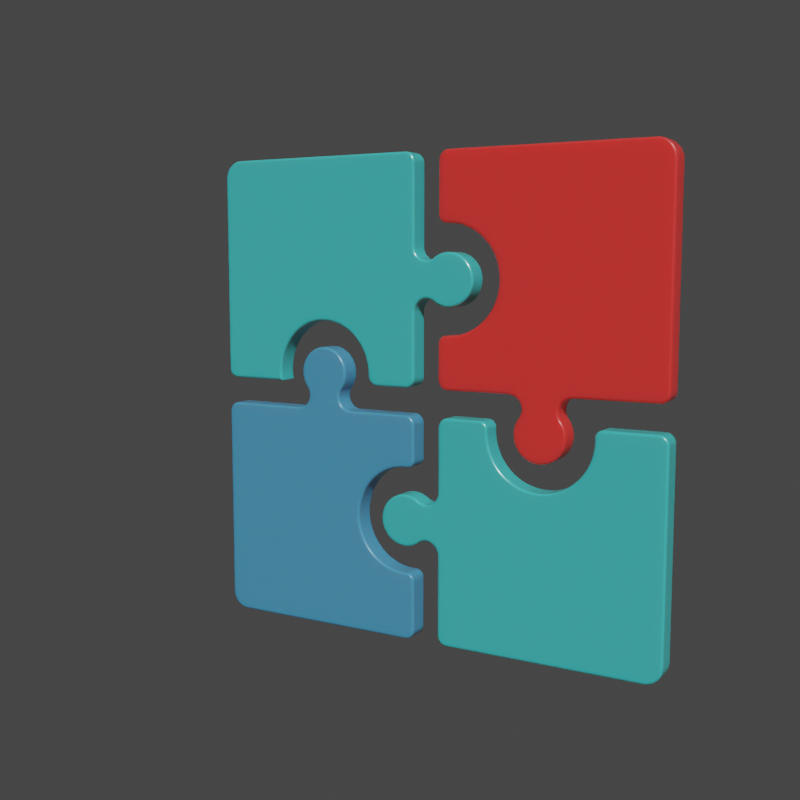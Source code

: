 # Source: puzzle.blend  (saved by Blender 4.5.90; exported with 4.5.12 LTS)
import bpy
from mathutils import Matrix  # noqa: F401  (used for matrix-valued properties, if any)

bpy.ops.wm.read_factory_settings(use_empty=True)
scene = bpy.context.scene
scene.name = 'Scene'

# ---- collections
col_collection = bpy.data.collections.new('Collection'); scene.collection.children.link(col_collection)

# ---- materials (node trees are filled in below, after node groups)
mat_red = bpy.data.materials.new('red')
mat_red.use_transparent_shadow = False
mat_red.diffuse_color = (1.0, 0.7454, 0.2051, 1.0)
mat_green_001 = bpy.data.materials.new('green.001')
mat_green_001.use_transparent_shadow = False
mat_green_001.diffuse_color = (1.0, 0.7454, 0.2051, 1.0)
mat_blue = bpy.data.materials.new('blue')
mat_blue.use_transparent_shadow = False
mat_blue.diffuse_color = (1.0, 0.7454, 0.2051, 1.0)

# ---- node groups
ng_nodegroup_001 = bpy.data.node_groups.new('NodeGroup.001', 'ShaderNodeTree')
_s = ng_nodegroup_001.interface.new_socket(name='BSDF', in_out='OUTPUT', socket_type='NodeSocketShader')
_s = ng_nodegroup_001.interface.new_socket(name='Base Color', in_out='INPUT', socket_type='NodeSocketColor')
_s.default_value = (0.192, 0.5653, 0.1572, 1.0)
_s = ng_nodegroup_001.interface.new_socket(name='Subsurface', in_out='INPUT', socket_type='NodeSocketFloat')
_s.subtype = 'FACTOR'
_s.min_value = 0.0
_s.max_value = 1.0
_s = ng_nodegroup_001.interface.new_socket(name='Subsurface Radius', in_out='INPUT', socket_type='NodeSocketVector')
_s.default_value = (1.0, 0.2, 0.1)
_s.min_value = 0.0
_s.max_value = 0.0
_s = ng_nodegroup_001.interface.new_socket(name='Subsurface Color', in_out='INPUT', socket_type='NodeSocketColor')
_s.default_value = (0.8, 0.8, 0.8, 1.0)
_s = ng_nodegroup_001.interface.new_socket(name='Metallic', in_out='INPUT', socket_type='NodeSocketFloat')
_s.subtype = 'FACTOR'
_s.min_value = 0.0
_s.max_value = 1.0
_s = ng_nodegroup_001.interface.new_socket(name='Specular', in_out='INPUT', socket_type='NodeSocketFloat')
_s.subtype = 'FACTOR'
_s.default_value = 0.5913
_s.min_value = 0.0
_s.max_value = 1.0
_s = ng_nodegroup_001.interface.new_socket(name='Specular Tint', in_out='INPUT', socket_type='NodeSocketFloat')
_s.subtype = 'FACTOR'
_s.min_value = 0.0
_s.max_value = 1.0
_s = ng_nodegroup_001.interface.new_socket(name='Roughness', in_out='INPUT', socket_type='NodeSocketFloat')
_s.subtype = 'FACTOR'
_s.min_value = 0.0
_s.max_value = 1.0
_s = ng_nodegroup_001.interface.new_socket(name='Anisotropic', in_out='INPUT', socket_type='NodeSocketFloat')
_s.subtype = 'FACTOR'
_s.min_value = 0.0
_s.max_value = 1.0
_s = ng_nodegroup_001.interface.new_socket(name='Anisotropic Rotation', in_out='INPUT', socket_type='NodeSocketFloat')
_s.subtype = 'FACTOR'
_s.min_value = 0.0
_s.max_value = 1.0
_s = ng_nodegroup_001.interface.new_socket(name='Sheen', in_out='INPUT', socket_type='NodeSocketFloat')
_s.subtype = 'FACTOR'
_s.min_value = 0.0
_s.max_value = 1.0
_s = ng_nodegroup_001.interface.new_socket(name='Sheen Tint', in_out='INPUT', socket_type='NodeSocketFloat')
_s.subtype = 'FACTOR'
_s.default_value = 0.5
_s.min_value = 0.0
_s.max_value = 1.0
_s = ng_nodegroup_001.interface.new_socket(name='Clearcoat', in_out='INPUT', socket_type='NodeSocketFloat')
_s.subtype = 'FACTOR'
_s.min_value = 0.0
_s.max_value = 1.0
_s = ng_nodegroup_001.interface.new_socket(name='Clearcoat Roughness', in_out='INPUT', socket_type='NodeSocketFloat')
_s.subtype = 'FACTOR'
_s.default_value = 0.03
_s.min_value = 0.0
_s.max_value = 1.0
_s = ng_nodegroup_001.interface.new_socket(name='IOR', in_out='INPUT', socket_type='NodeSocketFloat')
_s.default_value = 1.45
_s.min_value = 0.0
_s.max_value = 1000.0
_s = ng_nodegroup_001.interface.new_socket(name='Transmission', in_out='INPUT', socket_type='NodeSocketFloat')
_s.subtype = 'FACTOR'
_s.min_value = 0.0
_s.max_value = 1.0
_s = ng_nodegroup_001.interface.new_socket(name='Transmission Roughness', in_out='INPUT', socket_type='NodeSocketFloat')
_s.subtype = 'FACTOR'
_s.default_value = 0.8436
_s.min_value = 0.0
_s.max_value = 1.0
_s = ng_nodegroup_001.interface.new_socket(name='Emission', in_out='INPUT', socket_type='NodeSocketColor')
_s = ng_nodegroup_001.interface.new_socket(name='Alpha', in_out='INPUT', socket_type='NodeSocketFloat')
_s.subtype = 'FACTOR'
_s.default_value = 1.0
_s.min_value = 0.0
_s.max_value = 1.0
_s = ng_nodegroup_001.interface.new_socket(name='Normal', in_out='INPUT', socket_type='NodeSocketVector')
_s.min_value = 0.0
_s.max_value = -1.0
_s.hide_value = True
_s = ng_nodegroup_001.interface.new_socket(name='Clearcoat Normal', in_out='INPUT', socket_type='NodeSocketVector')
_s.min_value = 0.0
_s.max_value = -1.0
_s.hide_value = True
_s = ng_nodegroup_001.interface.new_socket(name='Tangent', in_out='INPUT', socket_type='NodeSocketVector')
_s.min_value = 0.0
_s.max_value = -1.0
_s.hide_value = True
_N = ng_nodegroup_001.nodes; _L = ng_nodegroup_001.links
n0 = _N.new('NodeGroupOutput'); n0.name = 'Group Output'; n0.location = (247, -12)
n1 = _N.new('ShaderNodeBsdfPrincipled'); n1.name = 'Principled BSDF'; n1.location = (-65, 1)
n1.distribution = 'GGX'
n1.subsurface_method = 'BURLEY'
n1.inputs[2].default_value = 0.3
n1.inputs[3].default_value = 1.45
n1.inputs[8].default_value = 1.0
n1.inputs[10].default_value = 0.075
n1.inputs[13].default_value = 1.0
n1.inputs[15].default_value = 0.06136
n1.inputs[16].default_value = 0.8818
n1.inputs[19].default_value = 0.25
n1.inputs[20].default_value = 0.1595
n1.inputs[27].default_value = (0.0, 0.0, 0.0, 1.0)
n1.inputs[28].default_value = 1.0
n2 = _N.new('NodeGroupInput'); n2.name = 'Group Input'; n2.location = (-435, 5)
n3 = _N.new('ShaderNodeMix'); n3.name = 'Mix'; n3.location = (-235, -119)
n3.data_type = 'RGBA'
n3.inputs[0].default_value = 0.075
n3.inputs[7].default_value = (0.8, 0.3854, 0.3284, 1.0)
_L.new(n1.outputs[0], n0.inputs[0])
_L.new(n2.outputs[0], n3.inputs[6])
_L.new(n3.outputs[2], n1.inputs[0])
n0.is_active_output = True

# ---- material node trees
mat_red.use_nodes = True; mat_red.node_tree.nodes.clear()
_N = mat_red.node_tree.nodes; _L = mat_red.node_tree.links
n0 = _N.new('ShaderNodeOutputMaterial'); n0.name = 'Material Output'; n0.location = (111, 313)
n1 = _N.new('ShaderNodeGroup'); n1.name = 'Group'; n1.location = (-410, 151)
n1.hide = True
n1.node_tree = ng_nodegroup_001
n1.inputs[1].default_value = 0.0
n1.inputs[2].default_value = (1.0, 0.2, 0.1)
n1.inputs[3].default_value = (0.8, 0.8, 0.8, 1.0)
n1.inputs[4].default_value = 0.0
n1.inputs[5].default_value = 0.5913
n1.inputs[6].default_value = 0.0
n1.inputs[7].default_value = 0.0
n1.inputs[8].default_value = 0.0
n1.inputs[9].default_value = 0.0
n1.inputs[10].default_value = 0.0
n1.inputs[11].default_value = 0.5
n1.inputs[12].default_value = 0.0
n1.inputs[13].default_value = 0.03
n1.inputs[14].default_value = 1.45
n1.inputs[15].default_value = 0.0
n1.inputs[16].default_value = 0.8436
n1.inputs[17].default_value = (0.0, 0.0, 0.0, 1.0)
n1.inputs[18].default_value = 1.0
n1.inputs[19].default_value = (0.0, 0.0, 0.0)
n1.inputs[20].default_value = (0.0, 0.0, 0.0)
n1.inputs[21].default_value = (0.0, 0.0, 0.0)
n2 = _N.new('ShaderNodeGamma'); n2.name = 'Gamma'; n2.location = (-622, 194)
n2.inputs[0].default_value = (0.942, 0.01103, 0.01103, 1.0)
_L.new(n1.outputs[0], n0.inputs[0])
_L.new(n2.outputs[0], n1.inputs[0])
n0.is_active_output = True
mat_green_001.use_nodes = True; mat_green_001.node_tree.nodes.clear()
_N = mat_green_001.node_tree.nodes; _L = mat_green_001.node_tree.links
n0 = _N.new('ShaderNodeOutputMaterial'); n0.name = 'Material Output'; n0.location = (111, 313)
n1 = _N.new('ShaderNodeGroup'); n1.name = 'Group'; n1.location = (-404, 307)
n1.node_tree = ng_nodegroup_001
n1.inputs[1].default_value = 0.0
n1.inputs[2].default_value = (1.0, 0.2, 0.1)
n1.inputs[3].default_value = (0.8, 0.8, 0.8, 1.0)
n1.inputs[4].default_value = 0.0
n1.inputs[5].default_value = 0.5913
n1.inputs[6].default_value = 0.0
n1.inputs[7].default_value = 0.0
n1.inputs[8].default_value = 0.0
n1.inputs[9].default_value = 0.0
n1.inputs[10].default_value = 0.0
n1.inputs[11].default_value = 0.5
n1.inputs[12].default_value = 0.0
n1.inputs[13].default_value = 0.03
n1.inputs[14].default_value = 1.45
n1.inputs[15].default_value = 0.0
n1.inputs[16].default_value = 0.8436
n1.inputs[17].default_value = (0.0, 0.0, 0.0, 1.0)
n1.inputs[18].default_value = 1.0
n1.inputs[19].default_value = (0.0, 0.0, 0.0)
n1.inputs[20].default_value = (0.0, 0.0, 0.0)
n1.inputs[21].default_value = (0.0, 0.0, 0.0)
n2 = _N.new('ShaderNodeRGB'); n2.name = 'RGB'; n2.location = (-628, 207)
n2.outputs[0].default_value = (0.01754, 0.3131, 0.5653, 1.0)
_L.new(n1.outputs[0], n0.inputs[0])
_L.new(n2.outputs[0], n1.inputs[0])
n0.is_active_output = True
mat_blue.use_nodes = True; mat_blue.node_tree.nodes.clear()
_N = mat_blue.node_tree.nodes; _L = mat_blue.node_tree.links
n0 = _N.new('ShaderNodeOutputMaterial'); n0.name = 'Material Output'; n0.location = (111, 313)
n1 = _N.new('ShaderNodeGamma'); n1.name = 'Gamma'; n1.location = (-783, 193)
n1.inputs[0].default_value = (0.0, 0.5653, 0.5612, 1.0)
n2 = _N.new('ShaderNodeGroup'); n2.name = 'Group'; n2.location = (-404, 307)
n2.node_tree = ng_nodegroup_001
n2.inputs[1].default_value = 0.0
n2.inputs[2].default_value = (1.0, 0.2, 0.1)
n2.inputs[3].default_value = (0.8, 0.8, 0.8, 1.0)
n2.inputs[4].default_value = 0.0
n2.inputs[5].default_value = 0.5913
n2.inputs[6].default_value = 0.0
n2.inputs[7].default_value = 0.0
n2.inputs[8].default_value = 0.0
n2.inputs[9].default_value = 0.0
n2.inputs[10].default_value = 0.0
n2.inputs[11].default_value = 0.5
n2.inputs[12].default_value = 0.0
n2.inputs[13].default_value = 0.03
n2.inputs[14].default_value = 1.45
n2.inputs[15].default_value = 0.0
n2.inputs[16].default_value = 0.8436
n2.inputs[17].default_value = (0.0, 0.0, 0.0, 1.0)
n2.inputs[18].default_value = 1.0
n2.inputs[19].default_value = (0.0, 0.0, 0.0)
n2.inputs[20].default_value = (0.0, 0.0, 0.0)
n2.inputs[21].default_value = (0.0, 0.0, 0.0)
_L.new(n2.outputs[0], n0.inputs[0])
_L.new(n1.outputs[0], n2.inputs[0])
n0.is_active_output = True

# ---- world
world_world = bpy.data.worlds.new('World'); scene.world = world_world
world_world.use_nodes = True; world_world.node_tree.nodes.clear()
_N = world_world.node_tree.nodes; _L = world_world.node_tree.links
n0 = _N.new('ShaderNodeOutputWorld'); n0.name = 'World Output'; n0.location = (300, 300)
n1 = _N.new('ShaderNodeBackground'); n1.name = 'Background'; n1.location = (10, 300)
n1.inputs[0].default_value = (0.05088, 0.05088, 0.05088, 1.0)
_L.new(n1.outputs[0], n0.inputs[0])
n0.is_active_output = True
world_world.color = (0.05088, 0.05088, 0.05088)
world_world.use_sun_shadow = False
world_world.sun_shadow_jitter_overblur = 0.0

# ---- cameras
cam_camera = bpy.data.cameras.new('Camera')

# ---- curves / text
cu_curve_008 = bpy.data.curves.new('Curve.008', 'CURVE')
cu_curve_008.dimensions = '2D'
_sp = cu_curve_008.splines.new('BEZIER'); _sp.bezier_points.add(23)
_sp.bezier_points.foreach_set('co', [0.08897, 0.7865, 0.0, 0.1141, 0.7627, 0.0, 0.1226, 0.7628, 0.0, 0.3575, 0.5147, 0.0, 0.1228, 0.2924, 0.0, 0.1138, 0.2925, 0.0, 0.08897, 0.2682, 0.0, 0.08897, 0.1232, 0.0, 0.1214, 0.09073, 0.0, 0.3899, 0.09074, 0.0, 0.4447, 0.06461, 0.0, 0.4452, -0.01684, 0.0, 0.4251, -0.07981, 0.0, 0.518, -0.1778, 0.0, 0.6268, -0.07729, 0.0, 0.6073, -0.0177, 0.0, 0.5935, 0.03117, 0.0, 0.6604, 0.09073, 0.0, 0.9976, 0.09073, 0.0, 1.03, 0.1232, 0.0, 1.03, 0.9645, 0.0, 0.9629, 1.032, 0.0, 0.1214, 1.032, 0.0, 0.08897, 0.9992, 0.0])
_sp.bezier_points.foreach_set('handle_left', [0.08897, 0.7865, 0.0, 0.1004, 0.7622, 0.0, 0.1198, 0.7628, 0.0, 0.3648, 0.6502, 0.0, 0.2469, 0.2925, 0.0, 0.1168, 0.2924, 0.0, 0.08897, 0.2818, 0.0, 0.08897, 0.1232, 0.0, 0.1035, 0.09073, 0.0, 0.3899, 0.09074, 0.0, 0.4317, 0.0815, 0.0, 0.4631, 0.006948, 0.0, 0.4246, -0.05687, 0.0, 0.467, -0.1739, 0.0, 0.6268, -0.1355, 0.0, 0.62, -0.03504, 0.0, 0.5913, 0.01377, 0.0, 0.6273, 0.09073, 0.0, 0.9976, 0.09073, 0.0, 1.03, 0.1053, 0.0, 1.03, 0.9645, 0.0, 1.0, 1.032, 0.0, 0.1214, 1.032, 0.0, 0.08897, 1.017, 0.0])
_sp.bezier_points.foreach_set('handle_right', [0.08897, 0.7728, 0.0, 0.1169, 0.7628, 0.0, 0.2566, 0.7628, 0.0, 0.3509, 0.3908, 0.0, 0.1198, 0.2924, 0.0, 0.1002, 0.293, 0.0, 0.08897, 0.2682, 0.0, 0.08897, 0.1053, 0.0, 0.1214, 0.09073, 0.0, 0.4111, 0.09074, 0.0, 0.4634, 0.04014, 0.0, 0.4315, -0.03503, 0.0, 0.4264, -0.131, 0.0, 0.5772, -0.1823, 0.0, 0.6268, -0.05562, 0.0, 0.5969, -0.003558, 0.0, 0.598, 0.06651, 0.0, 0.6604, 0.09073, 0.0, 1.016, 0.09073, 0.0, 1.03, 0.1232, 0.0, 1.03, 1.002, 0.0, 0.9629, 1.032, 0.0, 0.1035, 1.032, 0.0, 0.08897, 0.9992, 0.0])
_sp.resolution_u = 64
_sp.use_cyclic_u = True
_sp.use_smooth = False
cu_curve_008.materials.append(mat_red)
cu_curve_008.use_path_clamp = True
cu_curve_008.bevel_resolution = 5
cu_curve_008.extrude = 0.038
cu_curve_008.bevel_depth = 0.01
cu_curve_008.resolution_u = 64
cu_curve_008.fill_mode = 'BOTH'
cu_curve_009 = bpy.data.curves.new('Curve.009', 'CURVE')
cu_curve_009.dimensions = '2D'
_sp = cu_curve_009.splines.new('BEZIER'); _sp.bezier_points.add(23)
_sp.bezier_points.foreach_set('co', [-0.07071, -0.7156, 0.0, -0.09655, -0.7152, 0.0, -0.3136, -0.4994, 0.0, -0.07909, -0.2453, 0.0, -0.0706, -0.2455, 0.0, -0.04546, -0.2216, 0.0, -0.04546, -0.07614, 0.0, -0.07793, -0.04369, 0.0, -0.3464, -0.04369, 0.0, -0.4012, -0.01755, 0.0, -0.4017, 0.06388, 0.0, -0.3816, 0.1268, 0.0, -0.4745, 0.2249, 0.0, -0.5833, 0.1243, 0.0, -0.5638, 0.06472, 0.0, -0.55, 0.01586, 0.0, -0.6169, -0.0437, 0.0, -0.9541, -0.0437, 0.0, -0.9866, -0.07616, 0.0, -0.9866, -0.9174, 0.0, -0.9194, -0.9846, 0.0, -0.07793, -0.9846, 0.0, -0.04547, -0.9522, 0.0, -0.04547, -0.7396, 0.0])
_sp.bezier_points.foreach_set('handle_left', [-0.05698, -0.7152, 0.0, -0.08787, -0.7158, 0.0, -0.3046, -0.6144, 0.0, -0.2151, -0.2453, 0.0, -0.07342, -0.2454, 0.0, -0.04546, -0.2353, 0.0, -0.04546, -0.07614, 0.0, -0.06, -0.04369, 0.0, -0.3464, -0.04369, 0.0, -0.3883, -0.03444, 0.0, -0.4196, 0.04011, 0.0, -0.3811, 0.1039, 0.0, -0.4234, 0.2209, 0.0, -0.5833, 0.1826, 0.0, -0.5765, 0.08207, 0.0, -0.5478, 0.03326, 0.0, -0.5838, -0.0437, 0.0, -0.9541, -0.0437, 0.0, -0.9866, -0.05823, 0.0, -0.9866, -0.9174, 0.0, -0.9565, -0.9846, 0.0, -0.07793, -0.9846, 0.0, -0.04547, -0.9701, 0.0, -0.04547, -0.7396, 0.0])
_sp.bezier_points.foreach_set('handle_right', [-0.07925, -0.7159, 0.0, -0.2116, -0.7069, 0.0, -0.3245, -0.3612, 0.0, -0.07625, -0.2453, 0.0, -0.05692, -0.2459, 0.0, -0.04546, -0.2216, 0.0, -0.04546, -0.05822, 0.0, -0.07793, -0.04369, 0.0, -0.3677, -0.04369, 0.0, -0.42, 0.006929, 0.0, -0.3881, 0.08207, 0.0, -0.3828, 0.178, 0.0, -0.5337, 0.2294, 0.0, -0.5833, 0.1027, 0.0, -0.5534, 0.05058, 0.0, -0.5545, -0.01948, 0.0, -0.6169, -0.0437, 0.0, -0.9721, -0.0437, 0.0, -0.9866, -0.07616, 0.0, -0.9866, -0.9545, 0.0, -0.9194, -0.9846, 0.0, -0.06, -0.9846, 0.0, -0.04547, -0.9522, 0.0, -0.04547, -0.7258, 0.0])
_sp.resolution_u = 64
_sp.use_cyclic_u = True
_sp.use_smooth = False
cu_curve_009.materials.append(mat_green_001)
cu_curve_009.use_path_clamp = True
cu_curve_009.bevel_resolution = 5
cu_curve_009.extrude = 0.038
cu_curve_009.bevel_depth = 0.01
cu_curve_009.resolution_u = 64
cu_curve_009.fill_mode = 'BOTH'
cu_curve_006 = bpy.data.curves.new('Curve.006', 'CURVE')
cu_curve_006.dimensions = '2D'
_sp = cu_curve_006.splines.new('BEZIER'); _sp.bezier_points.add(22)
_sp.bezier_points.foreach_set('co', [-0.7153, 0.09071, 0.0, -0.7177, 0.1246, 0.0, -0.4953, 0.3592, 0.0, -0.2471, 0.1243, 0.0, -0.2471, 0.124, 0.0, -0.2139, 0.09073, 0.0, -0.07793, 0.09073, 0.0, -0.04547, 0.1232, 0.0, -0.04549, 0.3932, 0.0, -0.008306, 0.4533, 0.0, 0.06211, 0.4469, 0.0, 0.1251, 0.4268, 0.0, 0.2231, 0.5197, 0.0, 0.1226, 0.6284, 0.0, 0.06296, 0.6089, 0.0, 0.0141, 0.5952, 0.0, -0.04549, 0.662, 0.0, -0.04549, 0.9992, 0.0, -0.07795, 1.032, 0.0, -0.9194, 1.032, 0.0, -0.9866, 0.9645, 0.0, -0.9866, 0.1232, 0.0, -0.9541, 0.09071, 0.0])
_sp.bezier_points.foreach_set('handle_left', [-0.7153, 0.09071, 0.0, -0.7177, 0.1131, 0.0, -0.6193, 0.3526, 0.0, -0.2471, 0.2583, 0.0, -0.2471, 0.124, 0.0, -0.2322, 0.09072, 0.0, -0.07793, 0.09073, 0.0, -0.04547, 0.1053, 0.0, -0.04549, 0.3932, 0.0, -0.03109, 0.4419, 0.0, 0.04174, 0.4622, 0.0, 0.1022, 0.4263, 0.0, 0.2192, 0.4687, 0.0, 0.1808, 0.6284, 0.0, 0.08031, 0.6217, 0.0, 0.03151, 0.593, 0.0, -0.04549, 0.629, 0.0, -0.04549, 0.9992, 0.0, -0.06002, 1.032, 0.0, -0.9194, 1.032, 0.0, -0.9866, 1.002, 0.0, -0.9866, 0.1232, 0.0, -0.9721, 0.09071, 0.0])
_sp.bezier_points.foreach_set('handle_right', [-0.7169, 0.1018, 0.0, -0.7176, 0.2487, 0.0, -0.3598, 0.3665, 0.0, -0.2471, 0.1243, 0.0, -0.2472, 0.1057, 0.0, -0.2139, 0.09073, 0.0, -0.06, 0.09073, 0.0, -0.04547, 0.1232, 0.0, -0.04549, 0.4186, 0.0, 0.01449, 0.4647, 0.0, 0.08031, 0.4332, 0.0, 0.1763, 0.4281, 0.0, 0.2276, 0.5789, 0.0, 0.1009, 0.6284, 0.0, 0.04883, 0.5985, 0.0, -0.02125, 0.5996, 0.0, -0.04549, 0.662, 0.0, -0.04549, 1.017, 0.0, -0.07795, 1.032, 0.0, -0.9565, 1.032, 0.0, -0.9866, 0.9645, 0.0, -0.9866, 0.1052, 0.0, -0.9541, 0.09071, 0.0])
_sp.resolution_u = 64
_sp.use_cyclic_u = True
_sp.use_smooth = False
cu_curve_006.materials.append(mat_blue)
cu_curve_006.use_path_clamp = True
cu_curve_006.bevel_resolution = 5
cu_curve_006.extrude = 0.038
cu_curve_006.bevel_depth = 0.01
cu_curve_006.resolution_u = 64
cu_curve_006.fill_mode = 'BOTH'
cu_curve_010 = bpy.data.curves.new('Curve.010', 'CURVE')
cu_curve_010.dimensions = '2D'
_sp = cu_curve_010.splines.new('BEZIER'); _sp.bezier_points.add(23)
_sp.bezier_points.foreach_set('co', [0.761, -0.06842, 0.0, 0.7612, -0.07736, 0.0, 0.5397, -0.3121, 0.0, 0.2906, -0.07729, 0.0, 0.2908, -0.0688, 0.0, 0.267, -0.04368, 0.0, 0.1214, -0.04369, 0.0, 0.08898, -0.07614, 0.0, 0.089, -0.3461, 0.0, 0.0382, -0.4113, 0.0, -0.0199, -0.3989, 0.0, -0.07535, -0.3798, 0.0, -0.1796, -0.4726, 0.0, -0.07908, -0.5814, 0.0, -0.01947, -0.5619, 0.0, 0.0294, -0.5481, 0.0, 0.08898, -0.615, 0.0, 0.08898, -0.9522, 0.0, 0.1214, -0.9846, 0.0, 0.9629, -0.9846, 0.0, 1.03, -0.9174, 0.0, 1.03, -0.07614, 0.0, 0.9976, -0.04368, 0.0, 0.7853, -0.04368, 0.0])
_sp.bezier_points.foreach_set('handle_left', [0.7606, -0.05484, 0.0, 0.7612, -0.07437, 0.0, 0.6634, -0.305, 0.0, 0.2906, -0.2116, 0.0, 0.2907, -0.07162, 0.0, 0.2806, -0.04368, 0.0, 0.1214, -0.04369, 0.0, 0.08898, -0.05822, 0.0, 0.089, -0.3461, 0.0, 0.06872, -0.4035, 0.0, -0.003103, -0.4111, 0.0, -0.05523, -0.3805, 0.0, -0.1755, -0.4192, 0.0, -0.1373, -0.5814, 0.0, -0.03682, -0.5746, 0.0, 0.01199, -0.5459, 0.0, 0.08898, -0.5819, 0.0, 0.08898, -0.9522, 0.0, 0.1035, -0.9846, 0.0, 0.9629, -0.9846, 0.0, 1.03, -0.9545, 0.0, 1.03, -0.07614, 0.0, 1.016, -0.04368, 0.0, 0.7853, -0.04368, 0.0])
_sp.bezier_points.foreach_set('handle_right', [0.7612, -0.07139, 0.0, 0.7612, -0.2012, 0.0, 0.4038, -0.3199, 0.0, 0.2906, -0.07445, 0.0, 0.2913, -0.05514, 0.0, 0.267, -0.04368, 0.0, 0.1035, -0.04369, 0.0, 0.08898, -0.07614, 0.0, 0.089, -0.3764, 0.0, 0.01808, -0.4165, 0.0, -0.03616, -0.3871, 0.0, -0.1289, -0.3779, 0.0, -0.1842, -0.5318, 0.0, -0.05741, -0.5814, 0.0, -0.005333, -0.5515, 0.0, 0.06474, -0.5526, 0.0, 0.08898, -0.615, 0.0, 0.08898, -0.9701, 0.0, 0.1214, -0.9846, 0.0, 1.0, -0.9846, 0.0, 1.03, -0.9174, 0.0, 1.03, -0.05821, 0.0, 0.9976, -0.04368, 0.0, 0.7717, -0.04369, 0.0])
_sp.resolution_u = 64
_sp.use_cyclic_u = True
_sp.use_smooth = False
cu_curve_010.materials.append(mat_blue)
cu_curve_010.use_path_clamp = True
cu_curve_010.bevel_resolution = 5
cu_curve_010.extrude = 0.038
cu_curve_010.bevel_depth = 0.01
cu_curve_010.resolution_u = 64
cu_curve_010.fill_mode = 'BOTH'

# ---- objects
ob_curve_003 = bpy.data.objects.new('Curve.003', cu_curve_008)
ob_curve_005 = bpy.data.objects.new('Curve.005', cu_curve_009)
ob_curve_006 = bpy.data.objects.new('Curve.006', cu_curve_006)
ob_curve_007 = bpy.data.objects.new('Curve.007', cu_curve_010)
ob_empty = bpy.data.objects.new('Empty', None)
ob_camera = bpy.data.objects.new('Camera', cam_camera)

# ---- transforms, parenting, visibility, modifiers, constraints
ob_curve_003.parent = ob_empty
ob_curve_003.matrix_parent_inverse = Matrix(((0.4283, -0.0, 0.0, -0.0), (-0.0, 0.4283, -0.0, 0.0), (0.0, -0.0, 0.4283, -0.0), (-0.0, 0.0, -0.0, 1.0)))
ob_curve_003.location = (-7.881e-11, -0.002245, -1.542e-11)
ob_curve_003.rotation_euler = (1.571, -0.0, 0.0)
ob_curve_003.lineart.crease_threshold = 0.0
ob_curve_005.parent = ob_empty
ob_curve_005.matrix_parent_inverse = Matrix(((0.4283, -0.0, 0.0, -0.0), (-0.0, 0.4283, -0.0, 0.0), (0.0, -0.0, 0.4283, -0.0), (-0.0, 0.0, -0.0, 1.0)))
ob_curve_005.location = (1.848e-11, 0.0007588, 3.616e-12)
ob_curve_005.rotation_euler = (1.571, -0.0, 0.0)
ob_curve_005.lineart.crease_threshold = 0.0
ob_curve_006.parent = ob_empty
ob_curve_006.matrix_parent_inverse = Matrix(((0.4283, -0.0, 0.0, -0.0), (-0.0, 0.4283, -0.0, 0.0), (0.0, -0.0, 0.4283, -0.0), (-0.0, 0.0, -0.0, 1.0)))
ob_curve_006.location = (1.109e-11, 0.0004907, 2.17e-12)
ob_curve_006.rotation_euler = (1.571, -0.0, 0.0)
ob_curve_006.lineart.crease_threshold = 0.0
ob_curve_007.parent = ob_empty
ob_curve_007.matrix_parent_inverse = Matrix(((0.4283, -0.0, 0.0, -0.0), (-0.0, 0.4283, -0.0, 0.0), (0.0, -0.0, 0.4283, -0.0), (-0.0, 0.0, -0.0, 1.0)))
ob_curve_007.location = (7.394e-12, 0.0002032, 1.446e-12)
ob_curve_007.rotation_euler = (1.571, -0.0, 0.0)
ob_curve_007.lineart.crease_threshold = 0.0
ob_empty.location = (0.0, 0.0, 0.0)
ob_empty.scale = (2.335, 2.335, 2.335)
ob_empty.lineart.crease_threshold = 0.0
ob_camera.location = (2.212, -4.008, 0.5856)
ob_camera.rotation_euler = (1.45, -1.076e-06, 0.5283)

# ---- collection membership
col_collection.objects.link(ob_curve_003)
col_collection.objects.link(ob_curve_005)
col_collection.objects.link(ob_curve_006)
col_collection.objects.link(ob_curve_007)
col_collection.objects.link(ob_empty)
col_collection.objects.link(ob_camera)

# ---- scene / render settings (as saved in the file)
scene.camera = ob_camera
scene.frame_start = 1; scene.frame_end = 80; scene.frame_set(78)
scene.render.engine = 'BLENDER_EEVEE_NEXT'
scene.render.resolution_x = 1000
scene.render.resolution_y = 1000
scene.cycles.use_denoising = False
scene.cycles.samples = 128
scene.cycles.sampling_pattern = 'TABULATED_SOBOL'
scene.cycles.use_adaptive_sampling = False
scene.cycles.use_light_tree = False
scene.view_settings.view_transform = 'Filmic'
bpy.context.view_layer.update()

# ---- added for rendering (the .blend has no usable light): sun
light_auto_sun = bpy.data.lights.new('AutoSun', 'SUN')
light_auto_sun.energy = 3.0
light_auto_sun.angle = 0.0523599
ob_auto_sun = bpy.data.objects.new('AutoSun', light_auto_sun)
scene.collection.objects.link(ob_auto_sun)
ob_auto_sun.rotation_euler = (0.872665, 0.174533, 0.523599)
bpy.context.view_layer.update()
